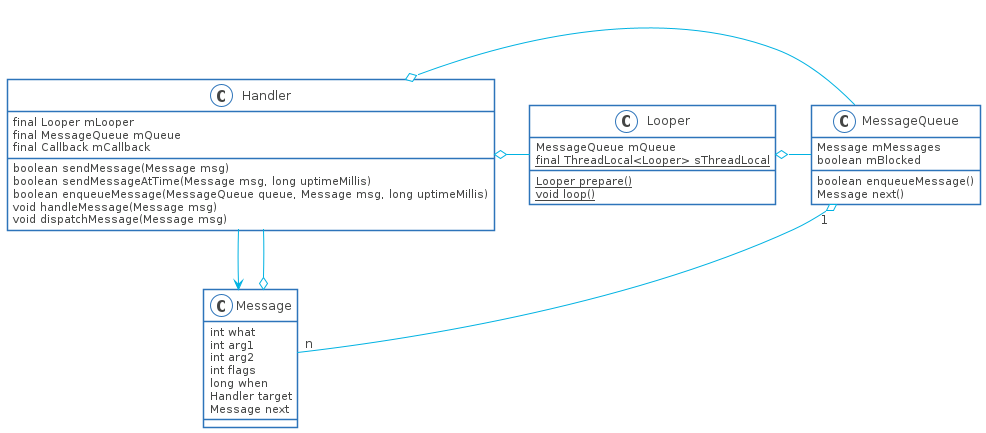

The diagram above was rendered by PlantUML. Its source (embedded in the PNG):
@startuml

skinparam shadowing false
skinparam DefaultFontName Proxima Nova
skinparam ArrowColor #00b2e2
skinparam DefaultFontColor #454645

skinparam ActivityBorderColor #2D74BA
skinparam ActivityDiamondBorderColor #2D74BA
skinparam ActorBorderColor #2D74BA
skinparam AgentBorderColor #2D74BA
skinparam ArtifactBorderColor #2D74BA
skinparam CardBorderColor #2D74BA
skinparam ClassBorderColor #2D74BA
skinparam CloudBorderColor #2D74BA
skinparam CollectionsBorderColor #2D74BA
skinparam ComponentBorderColor #2D74BA
skinparam ControlBorderColor #2D74BA
skinparam BoundaryBorderColor #2D74BA
skinparam DatabaseBorderColor #2D74BA
skinparam EntityBorderColor #2D74BA
skinparam FileBorderColor #2D74BA
skinparam FolderBorderColor #2D74BA
skinparam FrameBorderColor #2D74BA
skinparam InterfaceBorderColor #2D74BA
skinparam LegendBorderColor #2D74BA
skinparam NodeBorderColor #2D74BA
skinparam NoteBorderColor #2D74BA
skinparam ObjectBorderColor #2D74BA
skinparam PackageBorderColor #2D74BA
skinparam PageBorderColor #2D74BA
skinparam ParticipantBorderColor #2D74BA
skinparam PartitionBorderColor #2D74BA
skinparam QueueBorderColor #2D74BA
skinparam RectangleBorderColor #2D74BA
skinparam SequenceBoxBorderColor #2D74BA
skinparam SequenceDividerBorderColor #2D74BA
skinparam SequenceGroupBorderColor #2D74BA
skinparam SequenceLifeLineBorderColor #2D74BA
skinparam SequenceReferenceBorderColor #2D74BA
skinparam StackBorderColor #2D74BA
skinparam StateBorderColor #2D74BA
skinparam StereotypeABorderColor #2D74BA
skinparam StereotypeCBorderColor #2D74BA
skinparam StereotypeEBorderColor #2D74BA
skinparam StereotypeIBorderColor #2D74BA
skinparam StereotypeNBorderColor #2D74BA
skinparam StorageBorderColor #2D74BA
skinparam SwimlaneBorderColor #2D74BA
skinparam UsecaseBorderColor #2D74BA

skinparam ActivityBackgroundColor #FFFFFF
skinparam ActivityDiamondBackgroundColor #FFFFFF
skinparam ActorBackgroundColor #FFFFFF
skinparam AgentBackgroundColor #FFFFFF
skinparam ArtifactBackgroundColor #FFFFFF
skinparam BackgroundColor #FFFFFF
skinparam BoundaryBackgroundColor #FFFFFF
skinparam CardBackgroundColor #FFFFFF
skinparam ClassBackgroundColor #FFFFFF
skinparam ClassHeaderBackgroundColor #FFFFFF
skinparam CloudBackgroundColor #FFFFFF
skinparam CollectionsBackgroundColor #FFFFFF
skinparam ComponentBackgroundColor #FFFFFF
skinparam BoundaryBackgroundColor #FFFFFF
skinparam ControlBackgroundColor #FFFFFF
skinparam DatabaseBackgroundColor #FFFFFF
skinparam EntityBackgroundColor #FFFFFF
skinparam FileBackgroundColor #FFFFFF
skinparam FolderBackgroundColor #FFFFFF
skinparam FrameBackgroundColor #FFFFFF
skinparam IconPackageBackgroundColor #FFFFFF
skinparam IconPrivateBackgroundColor #FFFFFF
skinparam IconProtectedBackgroundColor #FFFFFF
skinparam IconPublicBackgroundColor #FFFFFF
skinparam InterfaceBackgroundColor #FFFFFF
skinparam LegendBackgroundColor #FFFFFF
skinparam NodeBackgroundColor #FFFFFF
skinparam NoteBackgroundColor #FFFFFF
skinparam ObjectBackgroundColor #FFFFFF
skinparam PackageBackgroundColor #FFFFFF
skinparam ParticipantBackgroundColor #FFFFFF
skinparam PartitionBackgroundColor #FFFFFF
skinparam QueueBackgroundColor #FFFFFF
skinparam RectangleBackgroundColor #FFFFFF
skinparam SequenceBoxBackgroundColor #FFFFFF
skinparam SequenceDividerBackgroundColor #FFFFFF
skinparam SequenceGroupBackgroundColor #FFFFFF
skinparam SequenceGroupBodyBackgroundColor #FFFFFF
skinparam SequenceLifeLineBackgroundColor #FFFFFF
skinparam SequenceReferenceBackgroundColor #FFFFFF
skinparam SequenceReferenceHeaderBackgroundColor #FFFFFF
skinparam StackBackgroundColor #FFFFFF
skinparam StateBackgroundColor #FFFFFF
skinparam StereotypeABackgroundColor #FFFFFF
skinparam StereotypeCBackgroundColor #FFFFFF
skinparam StereotypeEBackgroundColor #FFFFFF
skinparam StereotypeIBackgroundColor #FFFFFF
skinparam StereotypeNBackgroundColor #FFFFFF
skinparam StorageBackgroundColor #FFFFFF
skinparam TitleBackgroundColor #FFFFFF
skinparam UsecaseBackgroundColor #FFFFFF

skinparam ActivityStartColor #454645
skinparam ActivityEndColor #454645
skinparam StateStartColor #454645
skinparam StateEndColor #454645
class Handler {
    final Looper mLooper
    final MessageQueue mQueue
    final Callback mCallback
    boolean sendMessage(Message msg)
    boolean sendMessageAtTime(Message msg, long uptimeMillis)
    boolean enqueueMessage(MessageQueue queue, Message msg, long uptimeMillis)
    void handleMessage(Message msg)
    void dispatchMessage(Message msg)
}
class Looper {
    MessageQueue mQueue
    {static} final ThreadLocal<Looper> sThreadLocal
    {static} Looper prepare()
    {static} void loop()
}
class MessageQueue {
    Message mMessages
    boolean mBlocked
    boolean enqueueMessage()
    Message next()
}
class Message {
    int what
    int arg1
    int arg2
    int flags
    long when
    Handler target
    Message next
}
Handler o- Looper
Handler o- MessageQueue
Looper o- MessageQueue
Handler --> Message
MessageQueue "1" o-- "n" Message
Message o-- Handler
@enduml